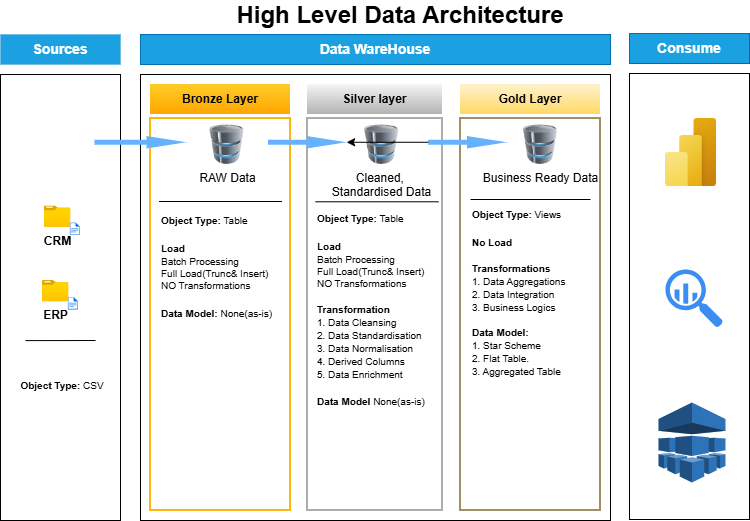

The diagram above was exported from draw.io. Its source (the exported page's mxGraphModel, read from the mxfile embedded in the PNG):
<mxGraphModel dx="786" dy="516" grid="1" gridSize="10" guides="1" tooltips="1" connect="1" arrows="1" fold="1" page="1" pageScale="1" pageWidth="850" pageHeight="1100" math="0" shadow="0">
  <root>
    <mxCell id="0" />
    <mxCell id="1" parent="0" />
    <mxCell id="mER69WV1f5utxXiaEx7B-1" parent="1" style="text;html=1;whiteSpace=wrap;strokeColor=none;fillColor=none;align=center;verticalAlign=middle;rounded=0;" value="&lt;b&gt;&lt;font style=&quot;font-size: 24px;&quot;&gt;High Level Data Architecture&lt;/font&gt;&lt;/b&gt;" vertex="1">
      <mxGeometry height="30" width="640" x="100" as="geometry" />
    </mxCell>
    <mxCell id="mER69WV1f5utxXiaEx7B-2" parent="1" style="rounded=0;whiteSpace=wrap;html=1;" value="" vertex="1">
      <mxGeometry height="446" width="120" x="20" y="74" as="geometry" />
    </mxCell>
    <mxCell id="mER69WV1f5utxXiaEx7B-3" parent="1" style="rounded=0;whiteSpace=wrap;html=1;" value="" vertex="1">
      <mxGeometry height="446" width="470" x="160" y="74" as="geometry" />
    </mxCell>
    <mxCell id="mER69WV1f5utxXiaEx7B-4" parent="1" style="rounded=0;whiteSpace=wrap;html=1;strokeWidth=0;fillStyle=solid;fillColor=#1ba1e2;fontColor=#ffffff;strokeColor=#006EAF;" value="&lt;b&gt;&lt;font style=&quot;font-size: 14px;&quot;&gt;Sources&lt;/font&gt;&lt;/b&gt;" vertex="1">
      <mxGeometry height="30" width="120" x="20" y="34" as="geometry" />
    </mxCell>
    <mxCell id="mER69WV1f5utxXiaEx7B-5" parent="1" style="rounded=0;whiteSpace=wrap;html=1;strokeWidth=1;strokeColor=#006EAF;fillColor=#1ba1e2;fontColor=#ffffff;" value="&lt;b&gt;&lt;font style=&quot;font-size: 14px;&quot;&gt;Data WareHouse&lt;/font&gt;&lt;/b&gt;" vertex="1">
      <mxGeometry height="30" width="470" x="160" y="34" as="geometry" />
    </mxCell>
    <mxCell id="mER69WV1f5utxXiaEx7B-9" parent="1" style="rounded=0;whiteSpace=wrap;html=1;fillColor=#ffcd28;strokeWidth=2;strokeColor=none;gradientColor=#ffa500;" value="&lt;b&gt;Bronze Layer&lt;/b&gt;" vertex="1">
      <mxGeometry height="30" width="140" x="170" y="84" as="geometry" />
    </mxCell>
    <mxCell id="mER69WV1f5utxXiaEx7B-10" parent="1" style="rounded=0;whiteSpace=wrap;html=1;fillColor=none;strokeWidth=2;strokeColor=light-dark(#f9b710, #996500);gradientColor=#ffa500;" value="" vertex="1">
      <mxGeometry height="392" width="140" x="170" y="118" as="geometry" />
    </mxCell>
    <mxCell id="mER69WV1f5utxXiaEx7B-14" parent="1" style="rounded=0;whiteSpace=wrap;html=1;fillColor=#f5f5f5;strokeWidth=2;strokeColor=none;gradientColor=#b3b3b3;" value="&lt;b&gt;Silver layer&lt;/b&gt;" vertex="1">
      <mxGeometry height="30" width="135" x="327" y="84" as="geometry" />
    </mxCell>
    <mxCell id="mER69WV1f5utxXiaEx7B-15" parent="1" style="rounded=0;whiteSpace=wrap;html=1;fillColor=none;strokeWidth=2;strokeColor=light-dark(#adaca9, #996500);" value="" vertex="1">
      <mxGeometry height="392" width="135" x="327" y="118" as="geometry" />
    </mxCell>
    <mxCell id="mER69WV1f5utxXiaEx7B-16" parent="1" style="rounded=0;whiteSpace=wrap;html=1;fillColor=#fff2cc;strokeWidth=2;strokeColor=none;gradientColor=#ffd966;" value="&lt;b&gt;Gold Layer&lt;/b&gt;" vertex="1">
      <mxGeometry height="30" width="140" x="480" y="84" as="geometry" />
    </mxCell>
    <mxCell id="mER69WV1f5utxXiaEx7B-17" parent="1" style="rounded=0;whiteSpace=wrap;html=1;fillColor=none;strokeWidth=2;strokeColor=light-dark(#a19063, #996500);" value="" vertex="1">
      <mxGeometry height="392" width="140" x="480" y="118" as="geometry" />
    </mxCell>
    <mxCell id="mER69WV1f5utxXiaEx7B-20" connectable="0" parent="1" style="group" value="" vertex="1">
      <mxGeometry height="34.58" width="40" x="64" y="205.42" as="geometry" />
    </mxCell>
    <mxCell id="mER69WV1f5utxXiaEx7B-18" parent="mER69WV1f5utxXiaEx7B-20" style="image;aspect=fixed;html=1;points=[];align=center;fontSize=12;image=img/lib/azure2/general/Folder_Blank.svg;" value="&lt;b&gt;CRM&lt;/b&gt;" vertex="1">
      <mxGeometry height="21.373372891096743" width="26.33659395285229" as="geometry" />
    </mxCell>
    <mxCell id="mER69WV1f5utxXiaEx7B-19" parent="mER69WV1f5utxXiaEx7B-20" style="image;aspect=fixed;html=1;points=[];align=center;fontSize=12;image=img/lib/azure2/general/File.svg;" value="" vertex="1">
      <mxGeometry height="12.361696293289036" width="10.031516542004052" x="25.886956521739126" y="17.106528549772616" as="geometry" />
    </mxCell>
    <mxCell id="mER69WV1f5utxXiaEx7B-21" connectable="0" parent="1" style="group" value="" vertex="1">
      <mxGeometry height="34.58" width="40" x="62" y="280" as="geometry" />
    </mxCell>
    <mxCell id="mER69WV1f5utxXiaEx7B-22" parent="mER69WV1f5utxXiaEx7B-21" style="image;aspect=fixed;html=1;points=[];align=center;fontSize=12;image=img/lib/azure2/general/Folder_Blank.svg;" value="&lt;b&gt;ERP&lt;/b&gt;" vertex="1">
      <mxGeometry height="21.373372891096743" width="26.33659395285229" as="geometry" />
    </mxCell>
    <mxCell id="mER69WV1f5utxXiaEx7B-23" parent="mER69WV1f5utxXiaEx7B-21" style="image;aspect=fixed;html=1;points=[];align=center;fontSize=12;image=img/lib/azure2/general/File.svg;" value="" vertex="1">
      <mxGeometry height="12.361696293289036" width="10.031516542004052" x="25.886956521739126" y="17.106528549772616" as="geometry" />
    </mxCell>
    <mxCell id="mER69WV1f5utxXiaEx7B-30" edge="1" parent="1" style="endArrow=none;html=1;rounded=0;exitX=0.143;exitY=0.248;exitDx=0;exitDy=0;exitPerimeter=0;" value="">
      <mxGeometry height="50" relative="1" width="50" as="geometry">
        <mxPoint x="115.00999999999999" y="339.99800000000005" as="sourcePoint" />
        <mxPoint x="44.99000000000001" y="340.11" as="targetPoint" />
      </mxGeometry>
    </mxCell>
    <mxCell id="mER69WV1f5utxXiaEx7B-35" parent="1" style="rounded=0;whiteSpace=wrap;html=1;align=center;strokeColor=none;fillColor=none;" value="&lt;font style=&quot;font-size: 10px;&quot;&gt;&lt;b&gt;Object Type: &lt;/b&gt;CSV&lt;/font&gt;" vertex="1">
      <mxGeometry height="50" width="100" x="32" y="360" as="geometry" />
    </mxCell>
    <mxCell id="mER69WV1f5utxXiaEx7B-51" connectable="0" parent="1" style="group" value="" vertex="1">
      <mxGeometry height="39.71" width="487" x="114" y="124.28999999999999" as="geometry" />
    </mxCell>
    <mxCell id="mER69WV1f5utxXiaEx7B-36" parent="mER69WV1f5utxXiaEx7B-51" style="image;html=1;image=img/lib/clip_art/computers/Database_128x128.png" value="RAW Data" vertex="1">
      <mxGeometry height="39.71" width="81.67714884696015" x="91.88679245283016" as="geometry" />
    </mxCell>
    <mxCell id="mER69WV1f5utxXiaEx7B-37" parent="mER69WV1f5utxXiaEx7B-51" style="image;html=1;image=img/lib/clip_art/computers/Database_128x128.png;imageBackground=none;" value="Cleaned,&amp;nbsp;&lt;div&gt;Standardised Data&lt;/div&gt;" vertex="1">
      <mxGeometry height="39.71" width="81.67714884696015" x="246.562893081761" as="geometry" />
    </mxCell>
    <mxCell id="mER69WV1f5utxXiaEx7B-38" parent="mER69WV1f5utxXiaEx7B-51" style="image;html=1;image=img/lib/clip_art/computers/Database_128x128.png" value="Business Ready Data" vertex="1">
      <mxGeometry height="39.71" width="81.67714884696015" x="405.3228511530397" as="geometry" />
    </mxCell>
    <mxCell id="mER69WV1f5utxXiaEx7B-44" parent="mER69WV1f5utxXiaEx7B-51" style="html=1;shadow=0;dashed=0;align=center;verticalAlign=middle;shape=mxgraph.arrows2.arrow;dy=0.6;dx=40;notch=0;fillColor=#66B2FF;strokeColor=none;" value="" vertex="1">
      <mxGeometry height="12.409375" width="91.88679245283016" y="11.27267625000002" as="geometry" />
    </mxCell>
    <mxCell id="mER69WV1f5utxXiaEx7B-48" parent="mER69WV1f5utxXiaEx7B-51" style="html=1;shadow=0;dashed=0;align=center;verticalAlign=middle;shape=mxgraph.arrows2.arrow;dy=0.6;dx=40;notch=0;fillColor=#66B2FF;strokeColor=none;" value="" vertex="1">
      <mxGeometry height="12.409375" width="78.61425576519915" x="333.85534591194966" y="11.27267625000002" as="geometry" />
    </mxCell>
    <mxCell id="mER69WV1f5utxXiaEx7B-49" parent="mER69WV1f5utxXiaEx7B-51" style="html=1;shadow=0;dashed=0;align=center;verticalAlign=middle;shape=mxgraph.arrows2.arrow;dy=0.6;dx=40;notch=0;fillColor=#66B2FF;strokeColor=none;" value="" vertex="1">
      <mxGeometry height="12.409375" width="78.61425576519915" x="173.56394129979034" y="11.27267625000002" as="geometry" />
    </mxCell>
    <mxCell id="mER69WV1f5utxXiaEx7B-50" edge="1" parent="mER69WV1f5utxXiaEx7B-51" source="mER69WV1f5utxXiaEx7B-48" style="edgeStyle=orthogonalEdgeStyle;rounded=0;orthogonalLoop=1;jettySize=auto;html=1;" target="mER69WV1f5utxXiaEx7B-49" value="">
      <mxGeometry relative="1" as="geometry" />
    </mxCell>
    <mxCell id="mER69WV1f5utxXiaEx7B-54" parent="1" style="line;strokeWidth=1;html=1;" value="" vertex="1">
      <mxGeometry height="10" width="120" x="490" y="194" as="geometry" />
    </mxCell>
    <mxCell id="mER69WV1f5utxXiaEx7B-55" parent="1" style="line;strokeWidth=1;html=1;" value="" vertex="1">
      <mxGeometry height="10" width="123" x="335" y="196.29000000000002" as="geometry" />
    </mxCell>
    <mxCell id="mER69WV1f5utxXiaEx7B-56" parent="1" style="line;strokeWidth=1;html=1;" value="" vertex="1">
      <mxGeometry height="10" width="123" x="178.5" y="196" as="geometry" />
    </mxCell>
    <mxCell id="mER69WV1f5utxXiaEx7B-58" parent="1" style="rounded=0;whiteSpace=wrap;html=1;align=left;strokeColor=none;fillColor=none;" value="&lt;div style=&quot;text-align: justify;&quot;&gt;&lt;b style=&quot;font-size: 10px; background-color: transparent; color: light-dark(rgb(0, 0, 0), rgb(255, 255, 255));&quot;&gt;Object Type: &lt;/b&gt;&lt;span style=&quot;font-size: 10px; background-color: transparent; color: light-dark(rgb(0, 0, 0), rgb(255, 255, 255));&quot;&gt;Table&lt;/span&gt;&lt;/div&gt;&lt;font style=&quot;&quot;&gt;&lt;div style=&quot;text-align: justify;&quot;&gt;&lt;span style=&quot;font-size: 10px;&quot;&gt;&lt;b&gt;&lt;br&gt;&lt;/b&gt;&lt;/span&gt;&lt;/div&gt;&lt;/font&gt;&lt;div style=&quot;line-height: 100%;&quot;&gt;&lt;div style=&quot;text-align: justify;&quot;&gt;&lt;font style=&quot;font-size: 10px;&quot;&gt;&lt;b&gt;Load&lt;/b&gt;&lt;/font&gt;&lt;/div&gt;&lt;/div&gt;&lt;div style=&quot;line-height: 100%;&quot;&gt;&lt;div style=&quot;text-align: justify;&quot;&gt;&lt;span style=&quot;background-color: transparent; color: light-dark(rgb(0, 0, 0), rgb(255, 255, 255)); font-size: 10px;&quot;&gt;Batch Processing&lt;/span&gt;&lt;/div&gt;&lt;span style=&quot;font-size: 10px; background-color: transparent; color: light-dark(rgb(0, 0, 0), rgb(255, 255, 255));&quot;&gt;&lt;div style=&quot;text-align: justify;&quot;&gt;&lt;span style=&quot;background-color: transparent; color: light-dark(rgb(0, 0, 0), rgb(255, 255, 255));&quot;&gt;Full Load(Trunc&amp;amp; Insert)&lt;/span&gt;&lt;/div&gt;&lt;/span&gt;&lt;span style=&quot;font-size: 10px; background-color: transparent; color: light-dark(rgb(0, 0, 0), rgb(255, 255, 255));&quot;&gt;&lt;div style=&quot;text-align: justify;&quot;&gt;&lt;span style=&quot;background-color: transparent; color: light-dark(rgb(0, 0, 0), rgb(255, 255, 255));&quot;&gt;NO Transformations&lt;/span&gt;&lt;/div&gt;&lt;/span&gt;&lt;/div&gt;&lt;font style=&quot;&quot;&gt;&lt;div style=&quot;text-align: justify;&quot;&gt;&lt;span style=&quot;font-size: 10px;&quot;&gt;&lt;b&gt;&lt;br&gt;&lt;/b&gt;&lt;/span&gt;&lt;/div&gt;&lt;/font&gt;&lt;div style=&quot;line-height: 100%;&quot;&gt;&lt;div style=&quot;text-align: justify;&quot;&gt;&lt;font style=&quot;font-size: 10px;&quot;&gt;&lt;b style=&quot;&quot;&gt;Data Model: &lt;/b&gt;None(as-is)&lt;/font&gt;&lt;/div&gt;&lt;/div&gt;" vertex="1">
      <mxGeometry height="120" width="120" x="178.5" y="206.29" as="geometry" />
    </mxCell>
    <mxCell id="mER69WV1f5utxXiaEx7B-59" parent="1" style="rounded=0;whiteSpace=wrap;html=1;align=left;strokeColor=none;fillColor=none;" value="&lt;div style=&quot;text-align: justify;&quot;&gt;&lt;b style=&quot;font-size: 10px; background-color: transparent; color: light-dark(rgb(0, 0, 0), rgb(255, 255, 255));&quot;&gt;Object Type: &lt;/b&gt;&lt;span style=&quot;font-size: 10px; background-color: transparent; color: light-dark(rgb(0, 0, 0), rgb(255, 255, 255));&quot;&gt;Table&lt;/span&gt;&lt;/div&gt;&lt;font style=&quot;&quot;&gt;&lt;div style=&quot;text-align: justify;&quot;&gt;&lt;span style=&quot;font-size: 10px;&quot;&gt;&lt;b&gt;&lt;br&gt;&lt;/b&gt;&lt;/span&gt;&lt;/div&gt;&lt;/font&gt;&lt;div style=&quot;line-height: 100%;&quot;&gt;&lt;div style=&quot;text-align: justify;&quot;&gt;&lt;font style=&quot;font-size: 10px;&quot;&gt;&lt;b&gt;Load&lt;/b&gt;&lt;/font&gt;&lt;/div&gt;&lt;/div&gt;&lt;div style=&quot;line-height: 100%;&quot;&gt;&lt;div style=&quot;text-align: justify;&quot;&gt;&lt;span style=&quot;background-color: transparent; color: light-dark(rgb(0, 0, 0), rgb(255, 255, 255)); font-size: 10px;&quot;&gt;Batch Processing&lt;/span&gt;&lt;/div&gt;&lt;span style=&quot;font-size: 10px; background-color: transparent; color: light-dark(rgb(0, 0, 0), rgb(255, 255, 255));&quot;&gt;&lt;div style=&quot;text-align: justify;&quot;&gt;&lt;span style=&quot;background-color: transparent; color: light-dark(rgb(0, 0, 0), rgb(255, 255, 255));&quot;&gt;Full Load(Trunc&amp;amp; Insert)&lt;/span&gt;&lt;/div&gt;&lt;/span&gt;&lt;span style=&quot;font-size: 10px; background-color: transparent; color: light-dark(rgb(0, 0, 0), rgb(255, 255, 255));&quot;&gt;&lt;div style=&quot;text-align: justify;&quot;&gt;&lt;span style=&quot;background-color: transparent; color: light-dark(rgb(0, 0, 0), rgb(255, 255, 255));&quot;&gt;NO Transformations&lt;/span&gt;&lt;/div&gt;&lt;/span&gt;&lt;/div&gt;&lt;div style=&quot;text-align: justify; line-height: 100%;&quot;&gt;&lt;b style=&quot;font-size: 10px; background-color: transparent; color: light-dark(rgb(0, 0, 0), rgb(255, 255, 255));&quot;&gt;&lt;br&gt;&lt;/b&gt;&lt;/div&gt;&lt;div style=&quot;text-align: justify; line-height: 100%;&quot;&gt;&lt;b style=&quot;font-size: 10px; background-color: transparent; color: light-dark(rgb(0, 0, 0), rgb(255, 255, 255));&quot;&gt;Transformation&lt;/b&gt;&lt;/div&gt;&lt;div style=&quot;text-align: justify; line-height: 100%;&quot;&gt;&lt;span style=&quot;font-size: 10px;&quot;&gt;1. Data Cleansing&lt;/span&gt;&lt;/div&gt;&lt;div style=&quot;text-align: justify; line-height: 100%;&quot;&gt;&lt;span style=&quot;font-size: 10px;&quot;&gt;2. Data Standardisation&lt;/span&gt;&lt;/div&gt;&lt;div style=&quot;text-align: justify; line-height: 100%;&quot;&gt;&lt;span style=&quot;font-size: 10px;&quot;&gt;3. Data Normalisation&lt;/span&gt;&lt;/div&gt;&lt;div style=&quot;text-align: justify; line-height: 100%;&quot;&gt;&lt;span style=&quot;font-size: 10px;&quot;&gt;4. Derived Columns&lt;/span&gt;&lt;/div&gt;&lt;div style=&quot;text-align: justify; line-height: 100%;&quot;&gt;&lt;span style=&quot;font-size: 10px;&quot;&gt;5. Data Enrichment&lt;/span&gt;&lt;/div&gt;&lt;font style=&quot;&quot;&gt;&lt;div style=&quot;text-align: justify;&quot;&gt;&lt;span style=&quot;font-size: 10px;&quot;&gt;&lt;b&gt;&lt;br&gt;&lt;/b&gt;&lt;/span&gt;&lt;/div&gt;&lt;/font&gt;&lt;div style=&quot;line-height: 100%;&quot;&gt;&lt;div style=&quot;text-align: justify;&quot;&gt;&lt;font style=&quot;font-size: 10px;&quot;&gt;&lt;b style=&quot;&quot;&gt;Data Model &lt;/b&gt;None(as-is)&lt;/font&gt;&lt;/div&gt;&lt;/div&gt;" vertex="1">
      <mxGeometry height="210" width="120" x="335" y="204" as="geometry" />
    </mxCell>
    <mxCell id="mER69WV1f5utxXiaEx7B-60" parent="1" style="rounded=0;whiteSpace=wrap;html=1;align=left;strokeColor=none;fillColor=none;" value="&lt;font style=&quot;font-size: 10px;&quot;&gt;&lt;b style=&quot;background-color: transparent; color: light-dark(rgb(0, 0, 0), rgb(255, 255, 255));&quot;&gt;Object Type: &lt;/b&gt;&lt;span style=&quot;background-color: transparent; color: light-dark(rgb(0, 0, 0), rgb(255, 255, 255));&quot;&gt;Views&lt;/span&gt;&lt;br&gt;&lt;b style=&quot;&quot;&gt;&lt;br&gt;&lt;/b&gt;&lt;/font&gt;&lt;div style=&quot;line-height: 100%;&quot;&gt;&lt;div&gt;&lt;font style=&quot;font-size: 10px;&quot;&gt;&lt;b&gt;No Load&lt;/b&gt;&lt;/font&gt;&lt;/div&gt;&lt;div&gt;&lt;font style=&quot;font-size: 10px;&quot;&gt;&lt;b&gt;&lt;br&gt;&lt;/b&gt;&lt;/font&gt;&lt;/div&gt;&lt;div&gt;&lt;font style=&quot;font-size: 10px;&quot;&gt;&lt;b&gt;Transformations&lt;/b&gt;&lt;/font&gt;&lt;/div&gt;&lt;div&gt;&lt;font style=&quot;font-size: 10px;&quot;&gt;1. Data Aggregations&lt;/font&gt;&lt;/div&gt;&lt;div&gt;&lt;font style=&quot;font-size: 10px;&quot;&gt;2. Data Integration&lt;/font&gt;&lt;/div&gt;&lt;div&gt;&lt;font style=&quot;font-size: 10px;&quot;&gt;3. Business Logics&lt;/font&gt;&lt;/div&gt;&lt;/div&gt;&lt;div style=&quot;line-height: 100%;&quot;&gt;&lt;br&gt;&lt;/div&gt;&lt;div style=&quot;line-height: 100%;&quot;&gt;&lt;div&gt;&lt;font style=&quot;font-size: 10px;&quot;&gt;&lt;b style=&quot;&quot;&gt;Data Model:&lt;/b&gt;&lt;/font&gt;&lt;/div&gt;&lt;div&gt;&lt;font style=&quot;font-size: 10px;&quot;&gt;1. Star Scheme&lt;/font&gt;&lt;/div&gt;&lt;div&gt;&lt;font style=&quot;font-size: 10px;&quot;&gt;2. Flat Table.&lt;/font&gt;&lt;/div&gt;&lt;div&gt;&lt;font style=&quot;font-size: 10px;&quot;&gt;3. Aggregated Table&lt;/font&gt;&lt;/div&gt;&lt;/div&gt;" vertex="1">
      <mxGeometry height="176" width="120" x="490" y="204" as="geometry" />
    </mxCell>
    <mxCell id="mER69WV1f5utxXiaEx7B-67" connectable="0" parent="1" style="group" value="" vertex="1">
      <mxGeometry height="486" width="120" x="649" y="33" as="geometry" />
    </mxCell>
    <mxCell id="mER69WV1f5utxXiaEx7B-6" parent="mER69WV1f5utxXiaEx7B-67" style="rounded=0;whiteSpace=wrap;html=1;strokeWidth=1;fillColor=#1ba1e2;fontColor=#ffffff;strokeColor=#006EAF;" value="&lt;b&gt;&lt;font style=&quot;font-size: 14px;&quot;&gt;Consume&lt;/font&gt;&lt;/b&gt;" vertex="1">
      <mxGeometry height="30" width="120" as="geometry" />
    </mxCell>
    <mxCell id="mER69WV1f5utxXiaEx7B-7" parent="mER69WV1f5utxXiaEx7B-67" style="rounded=0;whiteSpace=wrap;html=1;" value="" vertex="1">
      <mxGeometry height="446" width="120" y="40" as="geometry" />
    </mxCell>
    <mxCell id="mER69WV1f5utxXiaEx7B-61" parent="mER69WV1f5utxXiaEx7B-67" style="image;aspect=fixed;html=1;points=[];align=center;fontSize=12;image=img/lib/azure2/power_platform/PowerBI.svg;" value="" vertex="1">
      <mxGeometry height="68" width="51" x="36" y="85" as="geometry" />
    </mxCell>
    <mxCell id="mER69WV1f5utxXiaEx7B-62" parent="mER69WV1f5utxXiaEx7B-67" style="sketch=0;html=1;aspect=fixed;strokeColor=none;shadow=0;fillColor=#3B8DF1;verticalAlign=top;labelPosition=center;verticalLabelPosition=bottom;shape=mxgraph.gcp2.big_query" value="" vertex="1">
      <mxGeometry height="58" width="57.42" x="36" y="236" as="geometry" />
    </mxCell>
    <mxCell id="mER69WV1f5utxXiaEx7B-63" parent="mER69WV1f5utxXiaEx7B-67" style="outlineConnect=0;dashed=0;verticalLabelPosition=bottom;verticalAlign=top;align=center;html=1;shape=mxgraph.aws3.machine_learning;fillColor=#2E73B8;gradientColor=none;" value="" vertex="1">
      <mxGeometry height="80" width="67" x="29" y="369" as="geometry" />
    </mxCell>
  </root>
</mxGraphModel>